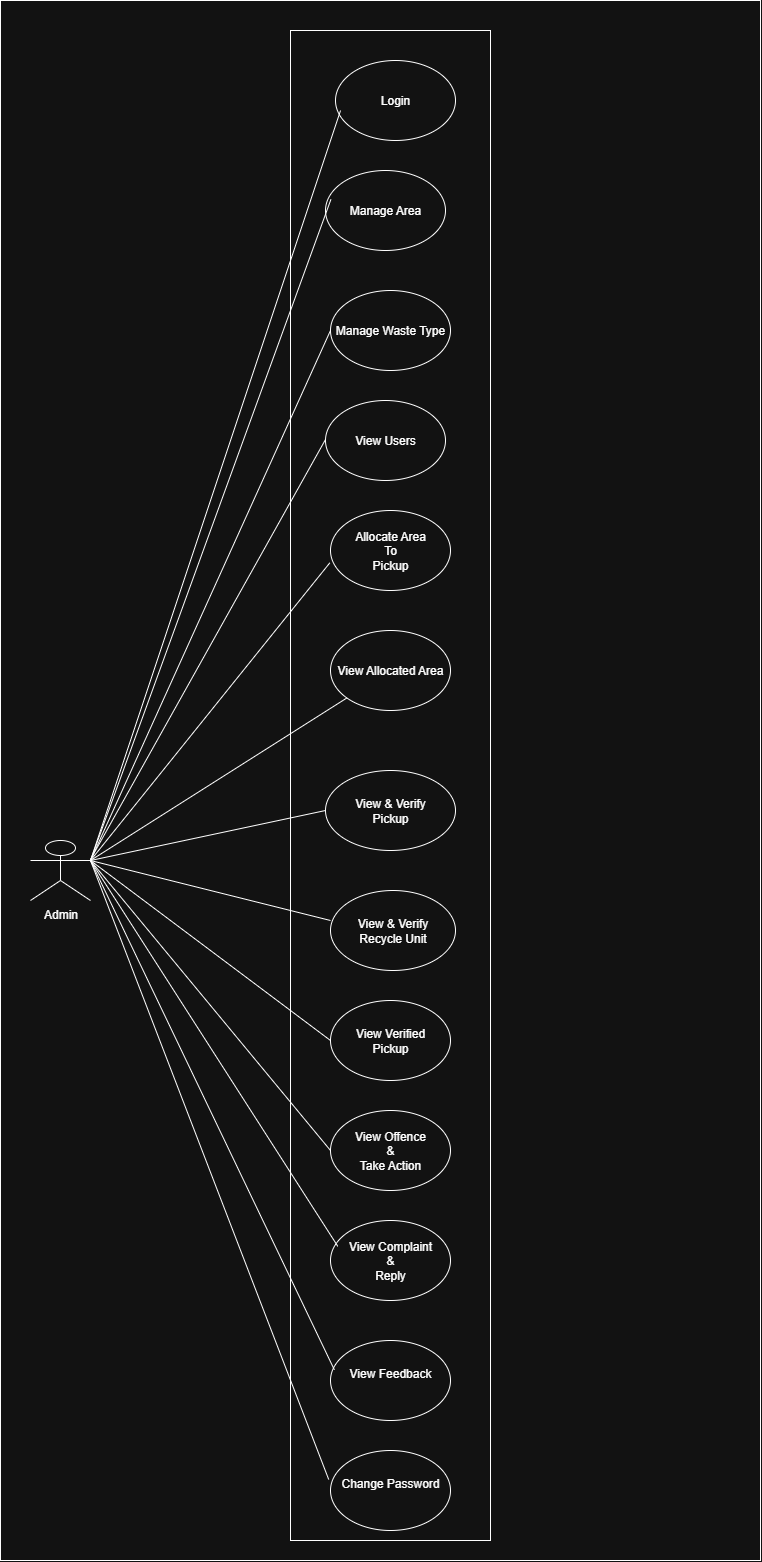

The diagram above was exported from draw.io. Its source (the exported page's mxGraphModel, read from the mxfile embedded in the PNG):
<mxGraphModel dx="2316" dy="2349" grid="1" gridSize="10" guides="1" tooltips="1" connect="1" arrows="1" fold="1" page="1" pageScale="1" pageWidth="850" pageHeight="1100" math="0" shadow="0">
  <root>
    <mxCell id="0" />
    <mxCell id="1" parent="0" />
    <mxCell id="Y9gi0pkzfPf_vgdNmp-N-1" value="Admin&lt;div&gt;&lt;br&gt;&lt;/div&gt;" style="shape=umlActor;verticalLabelPosition=bottom;verticalAlign=top;html=1;outlineConnect=0;" vertex="1" parent="1">
      <mxGeometry x="70" y="800" width="60" height="60" as="geometry" />
    </mxCell>
    <mxCell id="Y9gi0pkzfPf_vgdNmp-N-2" value="Login" style="ellipse;whiteSpace=wrap;html=1;" vertex="1" parent="1">
      <mxGeometry x="375" y="20" width="120" height="80" as="geometry" />
    </mxCell>
    <mxCell id="Y9gi0pkzfPf_vgdNmp-N-3" value="Manage Area" style="ellipse;whiteSpace=wrap;html=1;" vertex="1" parent="1">
      <mxGeometry x="365" y="130" width="120" height="80" as="geometry" />
    </mxCell>
    <mxCell id="Y9gi0pkzfPf_vgdNmp-N-4" value="Manage Waste Type" style="ellipse;whiteSpace=wrap;html=1;" vertex="1" parent="1">
      <mxGeometry x="370" y="250" width="120" height="80" as="geometry" />
    </mxCell>
    <mxCell id="Y9gi0pkzfPf_vgdNmp-N-5" value="View Users" style="ellipse;whiteSpace=wrap;html=1;" vertex="1" parent="1">
      <mxGeometry x="365" y="360" width="120" height="80" as="geometry" />
    </mxCell>
    <mxCell id="Y9gi0pkzfPf_vgdNmp-N-6" value="Allocate Area&lt;div&gt;To&lt;/div&gt;&lt;div&gt;Pickup&lt;/div&gt;" style="ellipse;whiteSpace=wrap;html=1;" vertex="1" parent="1">
      <mxGeometry x="370" y="470" width="120" height="80" as="geometry" />
    </mxCell>
    <mxCell id="Y9gi0pkzfPf_vgdNmp-N-7" value="View Allocated Area" style="ellipse;whiteSpace=wrap;html=1;" vertex="1" parent="1">
      <mxGeometry x="370" y="590" width="120" height="80" as="geometry" />
    </mxCell>
    <mxCell id="Y9gi0pkzfPf_vgdNmp-N-8" value="View &amp;amp; Verify&lt;div&gt;Pickup&lt;/div&gt;" style="ellipse;whiteSpace=wrap;html=1;" vertex="1" parent="1">
      <mxGeometry x="365" y="730" width="130" height="80" as="geometry" />
    </mxCell>
    <mxCell id="Y9gi0pkzfPf_vgdNmp-N-10" value="View &amp;amp; Verify&lt;div&gt;Recycle Unit&lt;/div&gt;" style="ellipse;whiteSpace=wrap;html=1;" vertex="1" parent="1">
      <mxGeometry x="370" y="850" width="125" height="80" as="geometry" />
    </mxCell>
    <mxCell id="Y9gi0pkzfPf_vgdNmp-N-11" value="View Verified&lt;div&gt;Pickup&lt;/div&gt;" style="ellipse;whiteSpace=wrap;html=1;" vertex="1" parent="1">
      <mxGeometry x="370" y="960" width="120" height="80" as="geometry" />
    </mxCell>
    <mxCell id="Y9gi0pkzfPf_vgdNmp-N-13" value="View Offence&lt;div&gt;&amp;amp;&lt;/div&gt;&lt;div&gt;Take Action&lt;span style=&quot;color: rgba(0, 0, 0, 0); font-family: monospace; font-size: 0px; text-align: start; text-wrap-mode: nowrap; background-color: transparent;&quot;&gt;%3CmxGraphModel%3E%3Croot%3E%3CmxCell%20id%3D%220%22%2F%3E%3CmxCell%20id%3D%221%22%20parent%3D%220%22%2F%3E%3CmxCell%20id%3D%222%22%20value%3D%22View%20Verified%26lt%3Bdiv%26gt%3BPickup%26lt%3B%2Fdiv%26gt%3B%22%20style%3D%22ellipse%3BwhiteSpace%3Dwrap%3Bhtml%3D1%3B%22%20vertex%3D%221%22%20parent%3D%221%22%3E%3CmxGeometry%20x%3D%22370%22%20y%3D%22960%22%20width%3D%22120%22%20height%3D%2280%22%20as%3D%22geometry%22%2F%3E%3C%2FmxCell%3E%3C%2Froot%3E%3C%2FmxGraphModel%3E&lt;/span&gt;&lt;/div&gt;" style="ellipse;whiteSpace=wrap;html=1;" vertex="1" parent="1">
      <mxGeometry x="370" y="1070" width="120" height="80" as="geometry" />
    </mxCell>
    <mxCell id="Y9gi0pkzfPf_vgdNmp-N-14" value="View Complaint&lt;div&gt;&amp;amp;&lt;/div&gt;&lt;div&gt;Reply&lt;/div&gt;" style="ellipse;whiteSpace=wrap;html=1;" vertex="1" parent="1">
      <mxGeometry x="370" y="1180" width="120" height="80" as="geometry" />
    </mxCell>
    <mxCell id="Y9gi0pkzfPf_vgdNmp-N-15" value="View Feedback&lt;div&gt;&lt;br&gt;&lt;/div&gt;" style="ellipse;whiteSpace=wrap;html=1;" vertex="1" parent="1">
      <mxGeometry x="370" y="1300" width="120" height="80" as="geometry" />
    </mxCell>
    <mxCell id="Y9gi0pkzfPf_vgdNmp-N-16" value="Change Password&lt;div&gt;&lt;br&gt;&lt;/div&gt;" style="ellipse;whiteSpace=wrap;html=1;" vertex="1" parent="1">
      <mxGeometry x="370" y="1410" width="120" height="80" as="geometry" />
    </mxCell>
    <mxCell id="Y9gi0pkzfPf_vgdNmp-N-22" value="" style="endArrow=none;html=1;rounded=0;entryX=1;entryY=0.3333333333333333;entryDx=0;entryDy=0;entryPerimeter=0;exitX=0;exitY=0.5;exitDx=0;exitDy=0;" edge="1" parent="1" source="Y9gi0pkzfPf_vgdNmp-N-8" target="Y9gi0pkzfPf_vgdNmp-N-1">
      <mxGeometry width="50" height="50" relative="1" as="geometry">
        <mxPoint x="440" y="760" as="sourcePoint" />
        <mxPoint x="490" y="710" as="targetPoint" />
      </mxGeometry>
    </mxCell>
    <mxCell id="Y9gi0pkzfPf_vgdNmp-N-23" value="" style="endArrow=none;html=1;rounded=0;entryX=-0.006;entryY=0.655;entryDx=0;entryDy=0;entryPerimeter=0;exitX=1;exitY=0.3333333333333333;exitDx=0;exitDy=0;exitPerimeter=0;" edge="1" parent="1" source="Y9gi0pkzfPf_vgdNmp-N-1" target="Y9gi0pkzfPf_vgdNmp-N-6">
      <mxGeometry width="50" height="50" relative="1" as="geometry">
        <mxPoint x="230" y="820" as="sourcePoint" />
        <mxPoint x="390" y="580" as="targetPoint" />
      </mxGeometry>
    </mxCell>
    <mxCell id="Y9gi0pkzfPf_vgdNmp-N-24" value="" style="endArrow=none;html=1;rounded=0;entryX=0;entryY=0.375;entryDx=0;entryDy=0;entryPerimeter=0;exitX=1;exitY=0.3333333333333333;exitDx=0;exitDy=0;exitPerimeter=0;" edge="1" parent="1" source="Y9gi0pkzfPf_vgdNmp-N-1" target="Y9gi0pkzfPf_vgdNmp-N-10">
      <mxGeometry width="50" height="50" relative="1" as="geometry">
        <mxPoint x="110" y="830" as="sourcePoint" />
        <mxPoint x="490" y="710" as="targetPoint" />
      </mxGeometry>
    </mxCell>
    <mxCell id="Y9gi0pkzfPf_vgdNmp-N-25" value="" style="endArrow=none;html=1;rounded=0;exitX=1;exitY=0.3333333333333333;exitDx=0;exitDy=0;exitPerimeter=0;" edge="1" parent="1" source="Y9gi0pkzfPf_vgdNmp-N-1" target="Y9gi0pkzfPf_vgdNmp-N-7">
      <mxGeometry width="50" height="50" relative="1" as="geometry">
        <mxPoint x="110" y="830" as="sourcePoint" />
        <mxPoint x="490" y="710" as="targetPoint" />
      </mxGeometry>
    </mxCell>
    <mxCell id="Y9gi0pkzfPf_vgdNmp-N-29" value="" style="endArrow=none;html=1;rounded=0;exitX=1;exitY=0.3333333333333333;exitDx=0;exitDy=0;exitPerimeter=0;entryX=0;entryY=0.5;entryDx=0;entryDy=0;" edge="1" parent="1" source="Y9gi0pkzfPf_vgdNmp-N-1" target="Y9gi0pkzfPf_vgdNmp-N-4">
      <mxGeometry width="50" height="50" relative="1" as="geometry">
        <mxPoint x="120" y="440" as="sourcePoint" />
        <mxPoint x="377" y="278" as="targetPoint" />
      </mxGeometry>
    </mxCell>
    <mxCell id="Y9gi0pkzfPf_vgdNmp-N-30" value="" style="endArrow=none;html=1;rounded=0;entryX=-0.015;entryY=0.362;entryDx=0;entryDy=0;entryPerimeter=0;exitX=1;exitY=0.3333333333333333;exitDx=0;exitDy=0;exitPerimeter=0;" edge="1" parent="1" source="Y9gi0pkzfPf_vgdNmp-N-1" target="Y9gi0pkzfPf_vgdNmp-N-16">
      <mxGeometry width="50" height="50" relative="1" as="geometry">
        <mxPoint x="30" y="1398" as="sourcePoint" />
        <mxPoint x="269" y="1100" as="targetPoint" />
      </mxGeometry>
    </mxCell>
    <mxCell id="Y9gi0pkzfPf_vgdNmp-N-31" value="" style="endArrow=none;html=1;rounded=0;entryX=0.061;entryY=0.323;entryDx=0;entryDy=0;entryPerimeter=0;exitX=1;exitY=0.3333333333333333;exitDx=0;exitDy=0;exitPerimeter=0;" edge="1" parent="1" source="Y9gi0pkzfPf_vgdNmp-N-1" target="Y9gi0pkzfPf_vgdNmp-N-14">
      <mxGeometry width="50" height="50" relative="1" as="geometry">
        <mxPoint x="140" y="1498" as="sourcePoint" />
        <mxPoint x="379" y="1200" as="targetPoint" />
      </mxGeometry>
    </mxCell>
    <mxCell id="Y9gi0pkzfPf_vgdNmp-N-32" value="" style="endArrow=none;html=1;rounded=0;entryX=0;entryY=0.5;entryDx=0;entryDy=0;exitX=1;exitY=0.3333333333333333;exitDx=0;exitDy=0;exitPerimeter=0;" edge="1" parent="1">
      <mxGeometry width="50" height="50" relative="1" as="geometry">
        <mxPoint x="130" y="819" as="sourcePoint" />
        <mxPoint x="365" y="399" as="targetPoint" />
      </mxGeometry>
    </mxCell>
    <mxCell id="Y9gi0pkzfPf_vgdNmp-N-33" value="" style="endArrow=none;html=1;rounded=0;entryX=0;entryY=0.5;entryDx=0;entryDy=0;exitX=1;exitY=0.3333333333333333;exitDx=0;exitDy=0;exitPerimeter=0;" edge="1" parent="1" source="Y9gi0pkzfPf_vgdNmp-N-1" target="Y9gi0pkzfPf_vgdNmp-N-13">
      <mxGeometry width="50" height="50" relative="1" as="geometry">
        <mxPoint x="190" y="918" as="sourcePoint" />
        <mxPoint x="429" y="620" as="targetPoint" />
      </mxGeometry>
    </mxCell>
    <mxCell id="Y9gi0pkzfPf_vgdNmp-N-34" value="" style="endArrow=none;html=1;rounded=0;entryX=0.032;entryY=0.366;entryDx=0;entryDy=0;entryPerimeter=0;exitX=1;exitY=0.3333333333333333;exitDx=0;exitDy=0;exitPerimeter=0;" edge="1" parent="1" source="Y9gi0pkzfPf_vgdNmp-N-1" target="Y9gi0pkzfPf_vgdNmp-N-15">
      <mxGeometry width="50" height="50" relative="1" as="geometry">
        <mxPoint x="140" y="1628" as="sourcePoint" />
        <mxPoint x="379" y="1330" as="targetPoint" />
      </mxGeometry>
    </mxCell>
    <mxCell id="Y9gi0pkzfPf_vgdNmp-N-35" value="" style="endArrow=none;html=1;rounded=0;entryX=0;entryY=0.5;entryDx=0;entryDy=0;exitX=1;exitY=0.3333333333333333;exitDx=0;exitDy=0;exitPerimeter=0;" edge="1" parent="1" source="Y9gi0pkzfPf_vgdNmp-N-1" target="Y9gi0pkzfPf_vgdNmp-N-11">
      <mxGeometry width="50" height="50" relative="1" as="geometry">
        <mxPoint x="100" y="1058" as="sourcePoint" />
        <mxPoint x="339" y="760" as="targetPoint" />
      </mxGeometry>
    </mxCell>
    <mxCell id="Y9gi0pkzfPf_vgdNmp-N-36" value="" style="endArrow=none;html=1;rounded=0;entryX=0.042;entryY=0.625;entryDx=0;entryDy=0;entryPerimeter=0;exitX=1;exitY=0.3333333333333333;exitDx=0;exitDy=0;exitPerimeter=0;" edge="1" parent="1" source="Y9gi0pkzfPf_vgdNmp-N-1" target="Y9gi0pkzfPf_vgdNmp-N-2">
      <mxGeometry width="50" height="50" relative="1" as="geometry">
        <mxPoint x="240" y="190" as="sourcePoint" />
        <mxPoint x="290" y="140" as="targetPoint" />
      </mxGeometry>
    </mxCell>
    <mxCell id="Y9gi0pkzfPf_vgdNmp-N-39" value="" style="endArrow=none;html=1;rounded=0;exitX=1;exitY=0.3333333333333333;exitDx=0;exitDy=0;exitPerimeter=0;entryX=0.045;entryY=0.362;entryDx=0;entryDy=0;entryPerimeter=0;" edge="1" parent="1" source="Y9gi0pkzfPf_vgdNmp-N-1" target="Y9gi0pkzfPf_vgdNmp-N-3">
      <mxGeometry width="50" height="50" relative="1" as="geometry">
        <mxPoint x="200" y="180" as="sourcePoint" />
        <mxPoint x="360" y="60" as="targetPoint" />
        <Array as="points" />
      </mxGeometry>
    </mxCell>
    <mxCell id="Y9gi0pkzfPf_vgdNmp-N-40" value="" style="rounded=0;whiteSpace=wrap;html=1;glass=1;fillColor=none;" vertex="1" parent="1">
      <mxGeometry x="330" y="-10" width="200" height="1510" as="geometry" />
    </mxCell>
    <mxCell id="Y9gi0pkzfPf_vgdNmp-N-46" value="" style="rounded=0;whiteSpace=wrap;html=1;fillColor=none;" vertex="1" parent="1">
      <mxGeometry x="40" y="-40" width="760" height="1560" as="geometry" />
    </mxCell>
  </root>
</mxGraphModel>